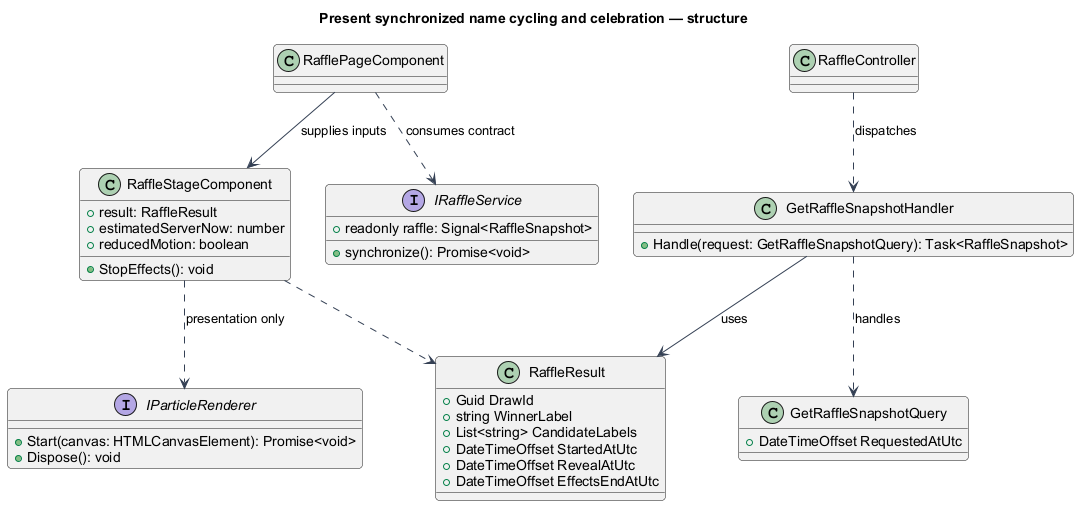

The diagram above was rendered by PlantUML. Its source (embedded in the PNG):
@startuml
skinparam backgroundColor #FFFFFF
skinparam shadowing false
skinparam defaultFontName Arial
skinparam ArrowColor #344054
skinparam roundcorner 8
title Present synchronized name cycling and celebration — structure
interface IRaffleService {
+readonly raffle: Signal<RaffleSnapshot>
+synchronize(): Promise<void>
}
class RafflePageComponent
RafflePageComponent ..> IRaffleService : consumes contract
class RaffleController
class GetRaffleSnapshotHandler {
  +Handle(request: GetRaffleSnapshotQuery): Task<RaffleSnapshot>
}
class GetRaffleSnapshotQuery {
+DateTimeOffset RequestedAtUtc
}
class RaffleResult {
+Guid DrawId
+string WinnerLabel
+List<string> CandidateLabels
+DateTimeOffset StartedAtUtc
+DateTimeOffset RevealAtUtc
+DateTimeOffset EffectsEndAtUtc
}
RaffleController ..> GetRaffleSnapshotHandler : dispatches
GetRaffleSnapshotHandler ..> GetRaffleSnapshotQuery : handles
GetRaffleSnapshotHandler --> RaffleResult : uses
class RaffleStageComponent {
 +result: RaffleResult
 +estimatedServerNow: number
 +reducedMotion: boolean
 +StopEffects(): void
}
interface IParticleRenderer {
 +Start(canvas: HTMLCanvasElement): Promise<void>
 +Dispose(): void
}
RafflePageComponent --> RaffleStageComponent : supplies inputs
RaffleStageComponent ..> RaffleResult
RaffleStageComponent ..> IParticleRenderer : presentation only
@enduml